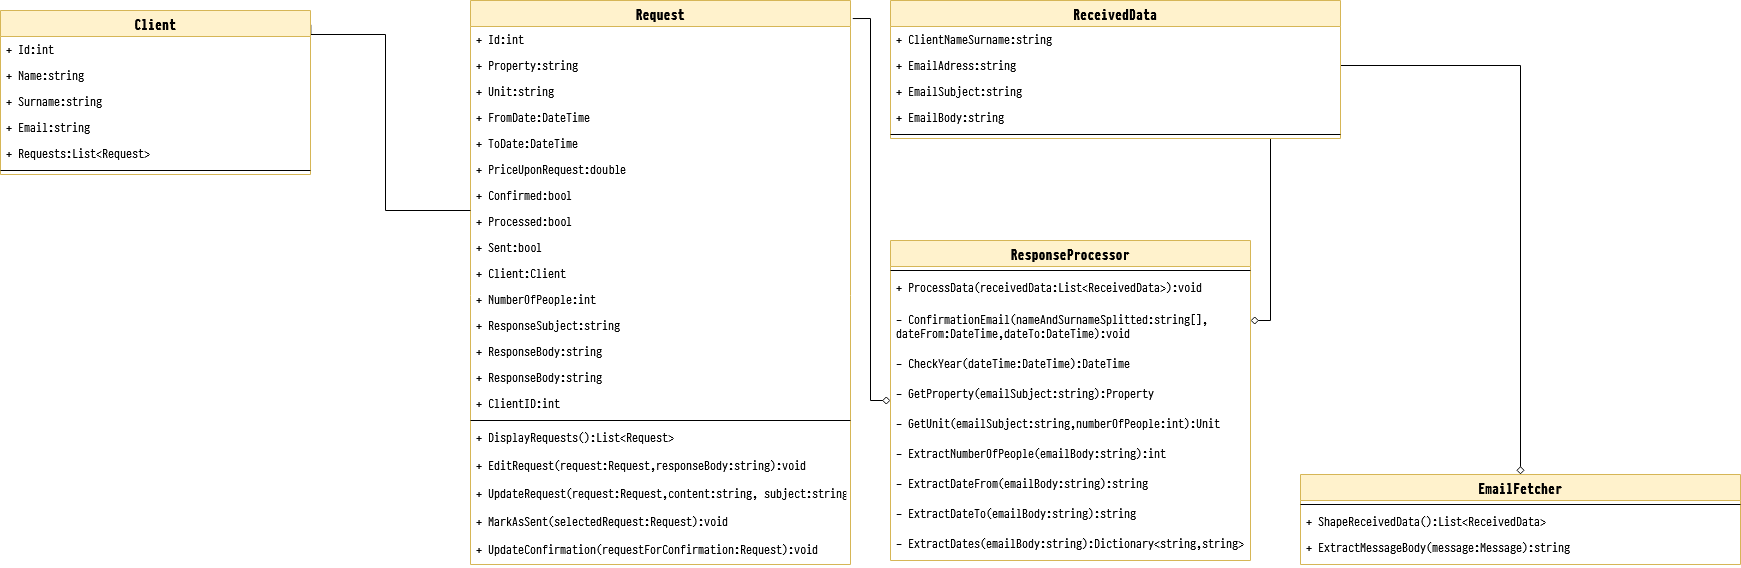

The diagram above was exported from draw.io. Its source (the exported page's mxGraphModel, read from the mxfile embedded in the PNG):
<mxGraphModel dx="3220" dy="1318" grid="1" gridSize="10" guides="1" tooltips="1" connect="1" arrows="1" fold="1" page="1" pageScale="1" pageWidth="850" pageHeight="1100" math="0" shadow="0" extFonts="PragmataPro^https://fonts.googleapis.com/css?family=PragmataPro">
  <root>
    <mxCell id="0" />
    <mxCell id="1" parent="0" />
    <mxCell id="xT9YeQY0g4y6EjP0bFKb-117" style="edgeStyle=orthogonalEdgeStyle;rounded=0;orthogonalLoop=1;jettySize=auto;html=1;fontSize=14;endArrow=none;endFill=0;entryX=1;entryY=0.5;entryDx=0;entryDy=0;startArrow=diamond;startFill=0;" parent="1" source="xT9YeQY0g4y6EjP0bFKb-91" target="xT9YeQY0g4y6EjP0bFKb-103" edge="1">
      <mxGeometry relative="1" as="geometry">
        <mxPoint x="1070" y="913.9999999999998" as="targetPoint" />
        <Array as="points">
          <mxPoint x="1070" y="825" />
        </Array>
      </mxGeometry>
    </mxCell>
    <mxCell id="xT9YeQY0g4y6EjP0bFKb-119" style="edgeStyle=orthogonalEdgeStyle;rounded=0;orthogonalLoop=1;jettySize=auto;html=1;entryX=1;entryY=0.25;entryDx=0;entryDy=0;endArrow=diamond;endFill=0;fontSize=14;" parent="1" source="xT9YeQY0g4y6EjP0bFKb-102" target="xT9YeQY0g4y6EjP0bFKb-109" edge="1">
      <mxGeometry relative="1" as="geometry">
        <Array as="points">
          <mxPoint x="820" y="1080" />
        </Array>
      </mxGeometry>
    </mxCell>
    <mxCell id="xT9YeQY0g4y6EjP0bFKb-133" style="edgeStyle=orthogonalEdgeStyle;rounded=0;orthogonalLoop=1;jettySize=auto;html=1;entryX=1.006;entryY=0.032;entryDx=0;entryDy=0;entryPerimeter=0;endArrow=none;endFill=0;fontSize=14;startArrow=diamond;startFill=0;" parent="1" source="xT9YeQY0g4y6EjP0bFKb-109" target="xT9YeQY0g4y6EjP0bFKb-120" edge="1">
      <mxGeometry relative="1" as="geometry" />
    </mxCell>
    <mxCell id="xT9YeQY0g4y6EjP0bFKb-109" value="ResponseProcessor" style="swimlane;fontStyle=1;align=center;verticalAlign=top;childLayout=stackLayout;horizontal=1;startSize=26;horizontalStack=0;resizeParent=1;resizeParentMax=0;resizeLast=0;collapsible=1;marginBottom=0;fillColor=#fff2cc;strokeColor=#d6b656;fontFamily=PragmataPro;FType=g;fontSize=14;" parent="1" vertex="1">
      <mxGeometry x="440" y="1000" width="360" height="320" as="geometry" />
    </mxCell>
    <mxCell id="xT9YeQY0g4y6EjP0bFKb-114" value="" style="line;strokeWidth=1;fillColor=none;align=left;verticalAlign=middle;spacingTop=-1;spacingLeft=3;spacingRight=3;rotatable=0;labelPosition=right;points=[];portConstraint=eastwest;fontFamily=PragmataPro;FType=g;" parent="xT9YeQY0g4y6EjP0bFKb-109" vertex="1">
      <mxGeometry y="26" width="360" height="8" as="geometry" />
    </mxCell>
    <mxCell id="xT9YeQY0g4y6EjP0bFKb-115" value="+ ProcessData(receivedData:List&lt;ReceivedData&gt;):void" style="text;strokeColor=none;fillColor=none;align=left;verticalAlign=top;spacingLeft=4;spacingRight=4;overflow=hidden;rotatable=0;points=[[0,0.5],[1,0.5]];portConstraint=eastwest;fontFamily=PragmataPro;FType=g;" parent="xT9YeQY0g4y6EjP0bFKb-109" vertex="1">
      <mxGeometry y="34" width="360" height="32" as="geometry" />
    </mxCell>
    <mxCell id="v7WlfiYzgs-T9bdFfj83-48" value="- ConfirmationEmail(nameAndSurnameSplitted:string[],&#10;dateFrom:DateTime,dateTo:DateTime):void" style="text;strokeColor=none;fillColor=none;align=left;verticalAlign=top;spacingLeft=4;spacingRight=4;overflow=hidden;rotatable=0;points=[[0,0.5],[1,0.5]];portConstraint=eastwest;fontFamily=PragmataPro;FType=g;" parent="xT9YeQY0g4y6EjP0bFKb-109" vertex="1">
      <mxGeometry y="66" width="360" height="44" as="geometry" />
    </mxCell>
    <mxCell id="v7WlfiYzgs-T9bdFfj83-49" value="- CheckYear(dateTime:DateTime):DateTime" style="text;strokeColor=none;fillColor=none;align=left;verticalAlign=top;spacingLeft=4;spacingRight=4;overflow=hidden;rotatable=0;points=[[0,0.5],[1,0.5]];portConstraint=eastwest;fontFamily=PragmataPro;FType=g;" parent="xT9YeQY0g4y6EjP0bFKb-109" vertex="1">
      <mxGeometry y="110" width="360" height="30" as="geometry" />
    </mxCell>
    <mxCell id="v7WlfiYzgs-T9bdFfj83-50" value="- GetProperty(emailSubject:string):Property" style="text;strokeColor=none;fillColor=none;align=left;verticalAlign=top;spacingLeft=4;spacingRight=4;overflow=hidden;rotatable=0;points=[[0,0.5],[1,0.5]];portConstraint=eastwest;fontFamily=PragmataPro;FType=g;" parent="xT9YeQY0g4y6EjP0bFKb-109" vertex="1">
      <mxGeometry y="140" width="360" height="30" as="geometry" />
    </mxCell>
    <mxCell id="v7WlfiYzgs-T9bdFfj83-51" value="- GetUnit(emailSubject:string,numberOfPeople:int):Unit" style="text;strokeColor=none;fillColor=none;align=left;verticalAlign=top;spacingLeft=4;spacingRight=4;overflow=hidden;rotatable=0;points=[[0,0.5],[1,0.5]];portConstraint=eastwest;fontFamily=PragmataPro;FType=g;" parent="xT9YeQY0g4y6EjP0bFKb-109" vertex="1">
      <mxGeometry y="170" width="360" height="30" as="geometry" />
    </mxCell>
    <mxCell id="v7WlfiYzgs-T9bdFfj83-52" value="- ExtractNumberOfPeople(emailBody:string):int" style="text;strokeColor=none;fillColor=none;align=left;verticalAlign=top;spacingLeft=4;spacingRight=4;overflow=hidden;rotatable=0;points=[[0,0.5],[1,0.5]];portConstraint=eastwest;fontFamily=PragmataPro;FType=g;" parent="xT9YeQY0g4y6EjP0bFKb-109" vertex="1">
      <mxGeometry y="200" width="360" height="30" as="geometry" />
    </mxCell>
    <mxCell id="v7WlfiYzgs-T9bdFfj83-53" value="- ExtractDateFrom(emailBody:string):string" style="text;strokeColor=none;fillColor=none;align=left;verticalAlign=top;spacingLeft=4;spacingRight=4;overflow=hidden;rotatable=0;points=[[0,0.5],[1,0.5]];portConstraint=eastwest;fontFamily=PragmataPro;FType=g;" parent="xT9YeQY0g4y6EjP0bFKb-109" vertex="1">
      <mxGeometry y="230" width="360" height="30" as="geometry" />
    </mxCell>
    <mxCell id="v7WlfiYzgs-T9bdFfj83-54" value="- ExtractDateTo(emailBody:string):string" style="text;strokeColor=none;fillColor=none;align=left;verticalAlign=top;spacingLeft=4;spacingRight=4;overflow=hidden;rotatable=0;points=[[0,0.5],[1,0.5]];portConstraint=eastwest;fontFamily=PragmataPro;FType=g;" parent="xT9YeQY0g4y6EjP0bFKb-109" vertex="1">
      <mxGeometry y="260" width="360" height="30" as="geometry" />
    </mxCell>
    <mxCell id="v7WlfiYzgs-T9bdFfj83-55" value="- ExtractDates(emailBody:string):Dictionary&lt;string,string&gt;" style="text;strokeColor=none;fillColor=none;align=left;verticalAlign=top;spacingLeft=4;spacingRight=4;overflow=hidden;rotatable=0;points=[[0,0.5],[1,0.5]];portConstraint=eastwest;fontFamily=PragmataPro;FType=g;" parent="xT9YeQY0g4y6EjP0bFKb-109" vertex="1">
      <mxGeometry y="290" width="360" height="30" as="geometry" />
    </mxCell>
    <mxCell id="xT9YeQY0g4y6EjP0bFKb-120" value="Request" style="swimlane;fontStyle=1;align=center;verticalAlign=top;childLayout=stackLayout;horizontal=1;startSize=26;horizontalStack=0;resizeParent=1;resizeParentMax=0;resizeLast=0;collapsible=1;marginBottom=0;fillColor=#fff2cc;strokeColor=#d6b656;fontFamily=PragmataPro;FType=g;fontSize=14;" parent="1" vertex="1">
      <mxGeometry x="20" y="760" width="380" height="564" as="geometry" />
    </mxCell>
    <mxCell id="xT9YeQY0g4y6EjP0bFKb-121" value="+ Id:int" style="text;strokeColor=none;fillColor=none;align=left;verticalAlign=top;spacingLeft=4;spacingRight=4;overflow=hidden;rotatable=0;points=[[0,0.5],[1,0.5]];portConstraint=eastwest;fontFamily=PragmataPro;FType=g;" parent="xT9YeQY0g4y6EjP0bFKb-120" vertex="1">
      <mxGeometry y="26" width="380" height="26" as="geometry" />
    </mxCell>
    <mxCell id="xT9YeQY0g4y6EjP0bFKb-128" value="+ Property:string" style="text;strokeColor=none;fillColor=none;align=left;verticalAlign=top;spacingLeft=4;spacingRight=4;overflow=hidden;rotatable=0;points=[[0,0.5],[1,0.5]];portConstraint=eastwest;fontFamily=PragmataPro;FType=g;" parent="xT9YeQY0g4y6EjP0bFKb-120" vertex="1">
      <mxGeometry y="52" width="380" height="26" as="geometry" />
    </mxCell>
    <mxCell id="xT9YeQY0g4y6EjP0bFKb-129" value="+ Unit:string" style="text;strokeColor=none;fillColor=none;align=left;verticalAlign=top;spacingLeft=4;spacingRight=4;overflow=hidden;rotatable=0;points=[[0,0.5],[1,0.5]];portConstraint=eastwest;fontFamily=PragmataPro;FType=g;" parent="xT9YeQY0g4y6EjP0bFKb-120" vertex="1">
      <mxGeometry y="78" width="380" height="26" as="geometry" />
    </mxCell>
    <mxCell id="xT9YeQY0g4y6EjP0bFKb-122" value="+ FromDate:DateTime" style="text;strokeColor=none;fillColor=none;align=left;verticalAlign=top;spacingLeft=4;spacingRight=4;overflow=hidden;rotatable=0;points=[[0,0.5],[1,0.5]];portConstraint=eastwest;fontFamily=PragmataPro;FType=g;" parent="xT9YeQY0g4y6EjP0bFKb-120" vertex="1">
      <mxGeometry y="104" width="380" height="26" as="geometry" />
    </mxCell>
    <mxCell id="xT9YeQY0g4y6EjP0bFKb-123" value="+ ToDate:DateTime&#10;" style="text;strokeColor=none;fillColor=none;align=left;verticalAlign=top;spacingLeft=4;spacingRight=4;overflow=hidden;rotatable=0;points=[[0,0.5],[1,0.5]];portConstraint=eastwest;fontFamily=PragmataPro;FType=g;" parent="xT9YeQY0g4y6EjP0bFKb-120" vertex="1">
      <mxGeometry y="130" width="380" height="26" as="geometry" />
    </mxCell>
    <mxCell id="v7WlfiYzgs-T9bdFfj83-41" value="+ PriceUponRequest:double" style="text;strokeColor=none;fillColor=none;align=left;verticalAlign=top;spacingLeft=4;spacingRight=4;overflow=hidden;rotatable=0;points=[[0,0.5],[1,0.5]];portConstraint=eastwest;fontFamily=PragmataPro;FType=g;" parent="xT9YeQY0g4y6EjP0bFKb-120" vertex="1">
      <mxGeometry y="156" width="380" height="26" as="geometry" />
    </mxCell>
    <mxCell id="xT9YeQY0g4y6EjP0bFKb-130" value="+ Confirmed:bool" style="text;strokeColor=none;fillColor=none;align=left;verticalAlign=top;spacingLeft=4;spacingRight=4;overflow=hidden;rotatable=0;points=[[0,0.5],[1,0.5]];portConstraint=eastwest;fontFamily=PragmataPro;FType=g;" parent="xT9YeQY0g4y6EjP0bFKb-120" vertex="1">
      <mxGeometry y="182" width="380" height="26" as="geometry" />
    </mxCell>
    <mxCell id="v7WlfiYzgs-T9bdFfj83-42" value="+ Processed:bool" style="text;strokeColor=none;fillColor=none;align=left;verticalAlign=top;spacingLeft=4;spacingRight=4;overflow=hidden;rotatable=0;points=[[0,0.5],[1,0.5]];portConstraint=eastwest;fontFamily=PragmataPro;FType=g;" parent="xT9YeQY0g4y6EjP0bFKb-120" vertex="1">
      <mxGeometry y="208" width="380" height="26" as="geometry" />
    </mxCell>
    <mxCell id="v7WlfiYzgs-T9bdFfj83-43" value="+ Sent:bool" style="text;strokeColor=none;fillColor=none;align=left;verticalAlign=top;spacingLeft=4;spacingRight=4;overflow=hidden;rotatable=0;points=[[0,0.5],[1,0.5]];portConstraint=eastwest;fontFamily=PragmataPro;FType=g;" parent="xT9YeQY0g4y6EjP0bFKb-120" vertex="1">
      <mxGeometry y="234" width="380" height="26" as="geometry" />
    </mxCell>
    <mxCell id="xT9YeQY0g4y6EjP0bFKb-131" value="+ Client:Client" style="text;strokeColor=none;fillColor=none;align=left;verticalAlign=top;spacingLeft=4;spacingRight=4;overflow=hidden;rotatable=0;points=[[0,0.5],[1,0.5]];portConstraint=eastwest;fontFamily=PragmataPro;FType=g;" parent="xT9YeQY0g4y6EjP0bFKb-120" vertex="1">
      <mxGeometry y="260" width="380" height="26" as="geometry" />
    </mxCell>
    <mxCell id="xT9YeQY0g4y6EjP0bFKb-132" value="+ NumberOfPeople:int" style="text;strokeColor=none;fillColor=none;align=left;verticalAlign=top;spacingLeft=4;spacingRight=4;overflow=hidden;rotatable=0;points=[[0,0.5],[1,0.5]];portConstraint=eastwest;fontFamily=PragmataPro;FType=g;" parent="xT9YeQY0g4y6EjP0bFKb-120" vertex="1">
      <mxGeometry y="286" width="380" height="26" as="geometry" />
    </mxCell>
    <mxCell id="v7WlfiYzgs-T9bdFfj83-44" value="+ ResponseSubject:string" style="text;strokeColor=none;fillColor=none;align=left;verticalAlign=top;spacingLeft=4;spacingRight=4;overflow=hidden;rotatable=0;points=[[0,0.5],[1,0.5]];portConstraint=eastwest;fontFamily=PragmataPro;FType=g;" parent="xT9YeQY0g4y6EjP0bFKb-120" vertex="1">
      <mxGeometry y="312" width="380" height="26" as="geometry" />
    </mxCell>
    <mxCell id="v7WlfiYzgs-T9bdFfj83-45" value="+ ResponseBody:string" style="text;strokeColor=none;fillColor=none;align=left;verticalAlign=top;spacingLeft=4;spacingRight=4;overflow=hidden;rotatable=0;points=[[0,0.5],[1,0.5]];portConstraint=eastwest;fontFamily=PragmataPro;FType=g;" parent="xT9YeQY0g4y6EjP0bFKb-120" vertex="1">
      <mxGeometry y="338" width="380" height="26" as="geometry" />
    </mxCell>
    <mxCell id="v7WlfiYzgs-T9bdFfj83-46" value="+ ResponseBody:string" style="text;strokeColor=none;fillColor=none;align=left;verticalAlign=top;spacingLeft=4;spacingRight=4;overflow=hidden;rotatable=0;points=[[0,0.5],[1,0.5]];portConstraint=eastwest;fontFamily=PragmataPro;FType=g;" parent="xT9YeQY0g4y6EjP0bFKb-120" vertex="1">
      <mxGeometry y="364" width="380" height="26" as="geometry" />
    </mxCell>
    <mxCell id="v7WlfiYzgs-T9bdFfj83-47" value="+ ClientID:int" style="text;strokeColor=none;fillColor=none;align=left;verticalAlign=top;spacingLeft=4;spacingRight=4;overflow=hidden;rotatable=0;points=[[0,0.5],[1,0.5]];portConstraint=eastwest;fontFamily=PragmataPro;FType=g;" parent="xT9YeQY0g4y6EjP0bFKb-120" vertex="1">
      <mxGeometry y="390" width="380" height="26" as="geometry" />
    </mxCell>
    <mxCell id="xT9YeQY0g4y6EjP0bFKb-125" value="" style="line;strokeWidth=1;fillColor=none;align=left;verticalAlign=middle;spacingTop=-1;spacingLeft=3;spacingRight=3;rotatable=0;labelPosition=right;points=[];portConstraint=eastwest;fontFamily=PragmataPro;FType=g;" parent="xT9YeQY0g4y6EjP0bFKb-120" vertex="1">
      <mxGeometry y="416" width="380" height="8" as="geometry" />
    </mxCell>
    <mxCell id="xT9YeQY0g4y6EjP0bFKb-126" value="+ DisplayRequests():List&lt;Request&gt;" style="text;strokeColor=none;fillColor=none;align=left;verticalAlign=top;spacingLeft=4;spacingRight=4;overflow=hidden;rotatable=0;points=[[0,0.5],[1,0.5]];portConstraint=eastwest;fontFamily=PragmataPro;FType=g;" parent="xT9YeQY0g4y6EjP0bFKb-120" vertex="1">
      <mxGeometry y="424" width="380" height="28" as="geometry" />
    </mxCell>
    <mxCell id="v7WlfiYzgs-T9bdFfj83-37" value="+ EditRequest(request:Request,responseBody:string):void" style="text;strokeColor=none;fillColor=none;align=left;verticalAlign=top;spacingLeft=4;spacingRight=4;overflow=hidden;rotatable=0;points=[[0,0.5],[1,0.5]];portConstraint=eastwest;fontFamily=PragmataPro;FType=g;" parent="xT9YeQY0g4y6EjP0bFKb-120" vertex="1">
      <mxGeometry y="452" width="380" height="28" as="geometry" />
    </mxCell>
    <mxCell id="v7WlfiYzgs-T9bdFfj83-38" value="+ UpdateRequest(request:Request,content:string, subject:string):void" style="text;strokeColor=none;fillColor=none;align=left;verticalAlign=top;spacingLeft=4;spacingRight=4;overflow=hidden;rotatable=0;points=[[0,0.5],[1,0.5]];portConstraint=eastwest;fontFamily=PragmataPro;FType=g;" parent="xT9YeQY0g4y6EjP0bFKb-120" vertex="1">
      <mxGeometry y="480" width="380" height="28" as="geometry" />
    </mxCell>
    <mxCell id="v7WlfiYzgs-T9bdFfj83-39" value="+ MarkAsSent(selectedRequest:Request):void" style="text;strokeColor=none;fillColor=none;align=left;verticalAlign=top;spacingLeft=4;spacingRight=4;overflow=hidden;rotatable=0;points=[[0,0.5],[1,0.5]];portConstraint=eastwest;fontFamily=PragmataPro;FType=g;" parent="xT9YeQY0g4y6EjP0bFKb-120" vertex="1">
      <mxGeometry y="508" width="380" height="28" as="geometry" />
    </mxCell>
    <mxCell id="v7WlfiYzgs-T9bdFfj83-40" value="+ UpdateConfirmation(requestForConfirmation:Request):void" style="text;strokeColor=none;fillColor=none;align=left;verticalAlign=top;spacingLeft=4;spacingRight=4;overflow=hidden;rotatable=0;points=[[0,0.5],[1,0.5]];portConstraint=eastwest;fontFamily=PragmataPro;FType=g;" parent="xT9YeQY0g4y6EjP0bFKb-120" vertex="1">
      <mxGeometry y="536" width="380" height="28" as="geometry" />
    </mxCell>
    <mxCell id="xT9YeQY0g4y6EjP0bFKb-91" value="EmailFetcher" style="swimlane;fontStyle=1;align=center;verticalAlign=top;childLayout=stackLayout;horizontal=1;startSize=26;horizontalStack=0;resizeParent=1;resizeParentMax=0;resizeLast=0;collapsible=1;marginBottom=0;fillColor=#fff2cc;strokeColor=#d6b656;fontFamily=PragmataPro;FType=g;fontSize=14;" parent="1" vertex="1">
      <mxGeometry x="850" y="1234" width="440" height="90" as="geometry" />
    </mxCell>
    <mxCell id="xT9YeQY0g4y6EjP0bFKb-96" value="" style="line;strokeWidth=1;fillColor=none;align=left;verticalAlign=middle;spacingTop=-1;spacingLeft=3;spacingRight=3;rotatable=0;labelPosition=right;points=[];portConstraint=eastwest;fontFamily=PragmataPro;FType=g;" parent="xT9YeQY0g4y6EjP0bFKb-91" vertex="1">
      <mxGeometry y="26" width="440" height="8" as="geometry" />
    </mxCell>
    <mxCell id="xT9YeQY0g4y6EjP0bFKb-97" value="+ ShapeReceivedData():List&lt;ReceivedData&gt;" style="text;strokeColor=none;fillColor=none;align=left;verticalAlign=top;spacingLeft=4;spacingRight=4;overflow=hidden;rotatable=0;points=[[0,0.5],[1,0.5]];portConstraint=eastwest;fontFamily=PragmataPro;FType=g;" parent="xT9YeQY0g4y6EjP0bFKb-91" vertex="1">
      <mxGeometry y="34" width="440" height="26" as="geometry" />
    </mxCell>
    <mxCell id="v7WlfiYzgs-T9bdFfj83-18" value="+ ExtractMessageBody(message:Message):string" style="text;strokeColor=none;fillColor=none;align=left;verticalAlign=top;spacingLeft=4;spacingRight=4;overflow=hidden;rotatable=0;points=[[0,0.5],[1,0.5]];portConstraint=eastwest;fontFamily=PragmataPro;FType=g;" parent="xT9YeQY0g4y6EjP0bFKb-91" vertex="1">
      <mxGeometry y="60" width="440" height="30" as="geometry" />
    </mxCell>
    <mxCell id="xT9YeQY0g4y6EjP0bFKb-102" value="ReceivedData" style="swimlane;fontStyle=1;align=center;verticalAlign=top;childLayout=stackLayout;horizontal=1;startSize=26;horizontalStack=0;resizeParent=1;resizeParentMax=0;resizeLast=0;collapsible=1;marginBottom=0;fillColor=#fff2cc;strokeColor=#d6b656;fontFamily=PragmataPro;FType=g;fontSize=14;" parent="1" vertex="1">
      <mxGeometry x="440" y="760" width="450" height="138" as="geometry" />
    </mxCell>
    <mxCell id="v7WlfiYzgs-T9bdFfj83-32" value="+ ClientNameSurname:string" style="text;strokeColor=none;fillColor=none;align=left;verticalAlign=top;spacingLeft=4;spacingRight=4;overflow=hidden;rotatable=0;points=[[0,0.5],[1,0.5]];portConstraint=eastwest;fontFamily=PragmataPro;FType=g;" parent="xT9YeQY0g4y6EjP0bFKb-102" vertex="1">
      <mxGeometry y="26" width="450" height="26" as="geometry" />
    </mxCell>
    <mxCell id="xT9YeQY0g4y6EjP0bFKb-103" value="+ EmailAdress:string" style="text;strokeColor=none;fillColor=none;align=left;verticalAlign=top;spacingLeft=4;spacingRight=4;overflow=hidden;rotatable=0;points=[[0,0.5],[1,0.5]];portConstraint=eastwest;fontFamily=PragmataPro;FType=g;" parent="xT9YeQY0g4y6EjP0bFKb-102" vertex="1">
      <mxGeometry y="52" width="450" height="26" as="geometry" />
    </mxCell>
    <mxCell id="xT9YeQY0g4y6EjP0bFKb-104" value="+ EmailSubject:string" style="text;strokeColor=none;fillColor=none;align=left;verticalAlign=top;spacingLeft=4;spacingRight=4;overflow=hidden;rotatable=0;points=[[0,0.5],[1,0.5]];portConstraint=eastwest;fontFamily=PragmataPro;FType=g;" parent="xT9YeQY0g4y6EjP0bFKb-102" vertex="1">
      <mxGeometry y="78" width="450" height="26" as="geometry" />
    </mxCell>
    <mxCell id="xT9YeQY0g4y6EjP0bFKb-105" value="+ EmailBody:string&#10;" style="text;strokeColor=none;fillColor=none;align=left;verticalAlign=top;spacingLeft=4;spacingRight=4;overflow=hidden;rotatable=0;points=[[0,0.5],[1,0.5]];portConstraint=eastwest;fontFamily=PragmataPro;FType=g;" parent="xT9YeQY0g4y6EjP0bFKb-102" vertex="1">
      <mxGeometry y="104" width="450" height="26" as="geometry" />
    </mxCell>
    <mxCell id="xT9YeQY0g4y6EjP0bFKb-107" value="" style="line;strokeWidth=1;fillColor=none;align=left;verticalAlign=middle;spacingTop=-1;spacingLeft=3;spacingRight=3;rotatable=0;labelPosition=right;points=[];portConstraint=eastwest;fontFamily=PragmataPro;FType=g;" parent="xT9YeQY0g4y6EjP0bFKb-102" vertex="1">
      <mxGeometry y="130" width="450" height="8" as="geometry" />
    </mxCell>
    <mxCell id="mkivCenWB0mTNInSWg0--2" style="edgeStyle=orthogonalEdgeStyle;rounded=0;orthogonalLoop=1;jettySize=auto;html=1;entryX=0;entryY=0.077;entryDx=0;entryDy=0;entryPerimeter=0;startArrow=none;startFill=0;endArrow=none;endFill=0;exitX=1.001;exitY=0.087;exitDx=0;exitDy=0;exitPerimeter=0;" parent="1" source="xT9YeQY0g4y6EjP0bFKb-74" target="v7WlfiYzgs-T9bdFfj83-42" edge="1">
      <mxGeometry relative="1" as="geometry">
        <mxPoint x="-150" y="730" as="sourcePoint" />
        <Array as="points">
          <mxPoint x="-140" y="794" />
          <mxPoint x="-65" y="794" />
          <mxPoint x="-65" y="970" />
        </Array>
      </mxGeometry>
    </mxCell>
    <mxCell id="xT9YeQY0g4y6EjP0bFKb-74" value="Client" style="swimlane;fontStyle=1;align=center;verticalAlign=top;childLayout=stackLayout;horizontal=1;startSize=26;horizontalStack=0;resizeParent=1;resizeParentMax=0;resizeLast=0;collapsible=1;marginBottom=0;fillColor=#fff2cc;strokeColor=#d6b656;fontFamily=PragmataPro;FType=g;fontSize=14;" parent="1" vertex="1">
      <mxGeometry x="-450" y="770" width="310" height="164" as="geometry" />
    </mxCell>
    <mxCell id="xT9YeQY0g4y6EjP0bFKb-75" value="+ Id:int" style="text;strokeColor=none;fillColor=none;align=left;verticalAlign=top;spacingLeft=4;spacingRight=4;overflow=hidden;rotatable=0;points=[[0,0.5],[1,0.5]];portConstraint=eastwest;fontFamily=PragmataPro;FType=g;" parent="xT9YeQY0g4y6EjP0bFKb-74" vertex="1">
      <mxGeometry y="26" width="310" height="26" as="geometry" />
    </mxCell>
    <mxCell id="xT9YeQY0g4y6EjP0bFKb-76" value="+ Name:string" style="text;strokeColor=none;fillColor=none;align=left;verticalAlign=top;spacingLeft=4;spacingRight=4;overflow=hidden;rotatable=0;points=[[0,0.5],[1,0.5]];portConstraint=eastwest;fontFamily=PragmataPro;FType=g;" parent="xT9YeQY0g4y6EjP0bFKb-74" vertex="1">
      <mxGeometry y="52" width="310" height="26" as="geometry" />
    </mxCell>
    <mxCell id="xT9YeQY0g4y6EjP0bFKb-77" value="+ Surname:string&#10;" style="text;strokeColor=none;fillColor=none;align=left;verticalAlign=top;spacingLeft=4;spacingRight=4;overflow=hidden;rotatable=0;points=[[0,0.5],[1,0.5]];portConstraint=eastwest;fontFamily=PragmataPro;FType=g;" parent="xT9YeQY0g4y6EjP0bFKb-74" vertex="1">
      <mxGeometry y="78" width="310" height="26" as="geometry" />
    </mxCell>
    <mxCell id="xT9YeQY0g4y6EjP0bFKb-78" value="+ Email:string" style="text;strokeColor=none;fillColor=none;align=left;verticalAlign=top;spacingLeft=4;spacingRight=4;overflow=hidden;rotatable=0;points=[[0,0.5],[1,0.5]];portConstraint=eastwest;fontFamily=PragmataPro;FType=g;" parent="xT9YeQY0g4y6EjP0bFKb-74" vertex="1">
      <mxGeometry y="104" width="310" height="26" as="geometry" />
    </mxCell>
    <mxCell id="v7WlfiYzgs-T9bdFfj83-14" value="+ Requests:List&lt;Request&gt;" style="text;strokeColor=none;fillColor=none;align=left;verticalAlign=top;spacingLeft=4;spacingRight=4;overflow=hidden;rotatable=0;points=[[0,0.5],[1,0.5]];portConstraint=eastwest;fontFamily=PragmataPro;FType=g;" parent="xT9YeQY0g4y6EjP0bFKb-74" vertex="1">
      <mxGeometry y="130" width="310" height="26" as="geometry" />
    </mxCell>
    <mxCell id="xT9YeQY0g4y6EjP0bFKb-79" value="" style="line;strokeWidth=1;fillColor=none;align=left;verticalAlign=middle;spacingTop=-1;spacingLeft=3;spacingRight=3;rotatable=0;labelPosition=right;points=[];portConstraint=eastwest;fontFamily=PragmataPro;FType=g;" parent="xT9YeQY0g4y6EjP0bFKb-74" vertex="1">
      <mxGeometry y="156" width="310" height="8" as="geometry" />
    </mxCell>
  </root>
</mxGraphModel>